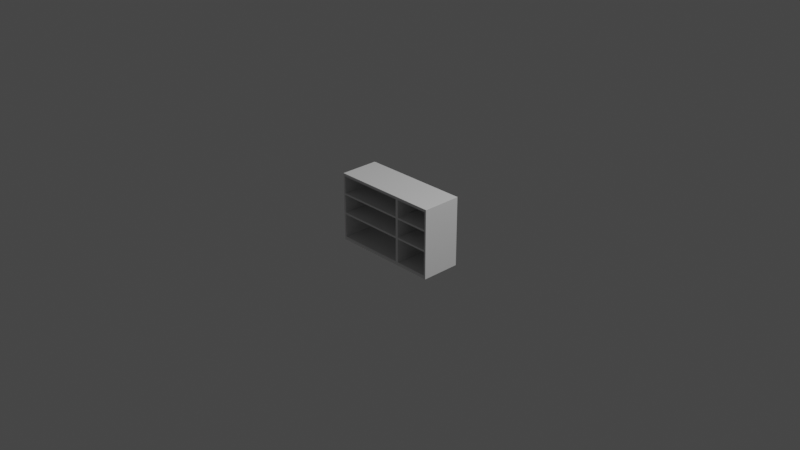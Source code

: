 # Source: Chest.blend  (saved by Blender 2.93.20; exported with 4.5.12 LTS)
import bpy
from mathutils import Matrix  # noqa: F401  (used for matrix-valued properties, if any)

bpy.ops.wm.read_factory_settings(use_empty=True)
scene = bpy.context.scene
scene.name = 'Scene'

# ---- collections
col_collection = bpy.data.collections.new('Collection'); scene.collection.children.link(col_collection)

# ---- materials (node trees are filled in below, after node groups)
mat_material = bpy.data.materials.new('Material')
mat_material.alpha_threshold = 0.0
mat_material.line_color = (0.0, 0.0, 0.0, 1.0)

# ---- material node trees
mat_material.use_nodes = True; mat_material.node_tree.nodes.clear()
_N = mat_material.node_tree.nodes; _L = mat_material.node_tree.links
n0 = _N.new('ShaderNodeOutputMaterial'); n0.name = 'Material Output'; n0.location = (300, 300)
n1 = _N.new('ShaderNodeBsdfPrincipled'); n1.name = 'Principled BSDF'; n1.location = (10, 300)
n1.distribution = 'GGX'
n1.subsurface_method = 'BURLEY'
n1.inputs[2].default_value = 0.4
n1.inputs[3].default_value = 1.45
n1.inputs[27].default_value = (0.0, 0.0, 0.0, 1.0)
n1.inputs[28].default_value = 1.0
_L.new(n1.outputs[0], n0.inputs[0])
n0.is_active_output = True

# ---- world
world_world = bpy.data.worlds.new('World'); scene.world = world_world
world_world.use_nodes = True; world_world.node_tree.nodes.clear()
_N = world_world.node_tree.nodes; _L = world_world.node_tree.links
n0 = _N.new('ShaderNodeOutputWorld'); n0.name = 'World Output'; n0.location = (300, 300)
n1 = _N.new('ShaderNodeBackground'); n1.name = 'Background'; n1.location = (10, 300)
n1.inputs[0].default_value = (0.05088, 0.05088, 0.05088, 1.0)
_L.new(n1.outputs[0], n0.inputs[0])
n0.is_active_output = True
world_world.color = (0.05088, 0.05088, 0.05088)
world_world.use_sun_shadow = False
world_world.sun_shadow_jitter_overblur = 0.0

# ---- cameras
cam_camera = bpy.data.cameras.new('Camera')
cam_camera.clip_end = 100.0
cam_camera.ortho_scale = 7.314

# ---- lights
light_light = bpy.data.lights.new('Light', 'POINT')
light_light.transmission_factor = 0.0
light_light.energy = 1000.0
light_light.shadow_soft_size = 0.1
light_light.shadow_maximum_resolution = 0.006
light_light.use_absolute_resolution = True

# ---- meshes
me_cube = bpy.data.meshes.new('Cube')
me_cube.from_pydata([(0.6, 0.215, -0.3775), (0.6, -0.215, -0.3775), (-0.6, 0.215, -0.3775), (-0.6, -0.215, -0.3775), (0.6, 0.215, 0.3475), (0.6, 0.215, 0.1574), (0.6, 0.215, 0.1374), (0.6, 0.215, -0.06225), (0.6, 0.215, -0.08221), (0.6, 0.215, -0.3423), (-0.6, -0.215, -0.3423), (-0.6, -0.215, -0.08221), (-0.6, -0.215, -0.06225), (-0.6, -0.215, 0.1374), (-0.6, -0.215, 0.1574), (-0.6, -0.215, 0.3475), (0.6, -0.215, 0.3475), (0.6, -0.215, 0.1574), (0.6, -0.215, 0.1374), (0.6, -0.215, -0.06225), (0.6, -0.215, -0.08221), (0.6, -0.215, -0.3423), (-0.6, 0.215, 0.3475), (-0.6, 0.215, 0.1574), (-0.6, 0.215, 0.1374), (-0.6, 0.215, -0.06225), (-0.6, 0.215, -0.08221), (-0.6, 0.215, -0.3423), (0.58, 0.215, -0.3775), (0.2068, 0.215, -0.3775), (0.1769, 0.215, -0.3775), (-0.58, 0.215, -0.3775), (-0.58, -0.215, -0.3775), (0.1769, -0.215, -0.3775), (0.2068, -0.215, -0.3775), (0.58, -0.215, -0.3775), (-0.58, 0.215, -0.3423), (0.1769, 0.215, -0.3423), (0.2068, 0.215, -0.3423), (0.58, 0.215, -0.3423), (-0.58, 0.215, -0.08221), (0.1769, 0.215, -0.08221), (0.2068, 0.215, -0.08221), (0.58, 0.215, -0.08221), (-0.58, 0.215, -0.06225), (0.1769, 0.215, -0.06225), (0.2068, 0.215, -0.06225), (0.58, 0.215, -0.06225), (-0.58, 0.215, 0.1374), (0.1769, 0.215, 0.1374), (0.2068, 0.215, 0.1374), (0.58, 0.215, 0.1374), (-0.58, 0.215, 0.1574), (0.1769, 0.215, 0.1574), (0.2068, 0.215, 0.1574), (0.58, 0.215, 0.1574), (-0.58, 0.215, 0.3475), (0.1769, 0.215, 0.3475), (0.2068, 0.215, 0.3475), (0.58, 0.215, 0.3475), (0.58, -0.215, -0.3423), (0.2068, -0.215, -0.3423), (0.1769, -0.215, -0.3423), (-0.58, -0.215, -0.3423), (0.58, -0.215, -0.08221), (0.2068, -0.215, -0.08221), (0.1769, -0.215, -0.08221), (-0.58, -0.215, -0.08221), (0.58, -0.215, -0.06225), (0.2068, -0.215, -0.06225), (0.1769, -0.215, -0.06225), (-0.58, -0.215, -0.06225), (0.58, -0.215, 0.1374), (0.2068, -0.215, 0.1374), (0.1769, -0.215, 0.1374), (-0.58, -0.215, 0.1374), (0.58, -0.215, 0.1574), (0.2068, -0.215, 0.1574), (0.1769, -0.215, 0.1574), (-0.58, -0.215, 0.1574), (0.58, -0.215, 0.3475), (0.2068, -0.215, 0.3475), (0.1769, -0.215, 0.3475), (-0.58, -0.215, 0.3475), (0.599, 0.215, 0.3775), (0.6, 0.215, 0.3765), (0.599, -0.214, 0.3775), (0.6, -0.215, 0.3765), (-0.599, 0.214, 0.3775), (-0.6, 0.215, 0.3765), (-0.599, -0.214, 0.3775), (-0.6, -0.215, 0.3765), (0.58, -0.214, 0.3775), (0.58, -0.215, 0.3765), (0.2068, -0.214, 0.3775), (0.2068, -0.215, 0.3765), (0.1769, -0.214, 0.3775), (0.1769, -0.215, 0.3765), (-0.58, -0.215, 0.3765), (-0.58, -0.214, 0.3775), (-0.58, 0.214, 0.3775), (-0.58, 0.215, 0.3765), (0.1769, 0.214, 0.3775), (0.1769, 0.215, 0.3765), (0.2068, 0.214, 0.3775), (0.2068, 0.215, 0.3765), (0.58, 0.215, 0.3765), (0.58, 0.214, 0.3775), (0.581, 0.215, 0.3775)], [], [(83, 98, 91, 15), (107, 104, 94, 92), (22, 89, 101, 56), (28, 0, 1, 35), (16, 87, 93, 80), (4, 85, 87, 16), (28, 39, 9, 0), (39, 43, 8, 9), (43, 47, 7, 8), (47, 51, 6, 7), (51, 55, 5, 6), (55, 59, 4, 5), (0, 9, 21, 1), (9, 8, 20, 21), (8, 7, 19, 20), (7, 6, 18, 19), (6, 5, 17, 18), (5, 4, 16, 17), (3, 10, 27, 2), (10, 11, 26, 27), (11, 12, 25, 26), (12, 13, 24, 25), (13, 14, 23, 24), (14, 15, 22, 23), (32, 63, 10, 3), (63, 67, 11, 10), (67, 71, 12, 11), (71, 75, 13, 12), (75, 79, 14, 13), (79, 83, 15, 14), (17, 16, 80, 76), (82, 57, 53, 78), (77, 81, 82, 78), (52, 79, 78, 53), (18, 17, 76, 72), (72, 76, 77, 73), (73, 77, 78, 74), (74, 78, 79, 75), (19, 18, 72, 68), (79, 52, 48, 75), (69, 73, 74, 70), (83, 56, 52, 79), (20, 19, 68, 64), (64, 68, 69, 65), (65, 69, 70, 66), (66, 70, 71, 67), (21, 20, 64, 60), (83, 15, 22, 56), (61, 65, 66, 62), (56, 57, 82, 83), (1, 21, 60, 35), (35, 60, 61, 34), (34, 61, 62, 33), (33, 62, 63, 32), (23, 22, 56, 52), (52, 56, 57, 53), (53, 57, 58, 54), (54, 58, 59, 55), (24, 23, 52, 48), (48, 52, 53, 49), (49, 53, 54, 50), (50, 54, 55, 51), (25, 24, 48, 44), (44, 48, 49, 45), (45, 49, 50, 46), (46, 50, 51, 47), (26, 25, 44, 40), (40, 44, 45, 41), (41, 45, 46, 42), (42, 46, 47, 43), (27, 26, 40, 36), (36, 40, 41, 37), (37, 41, 42, 38), (38, 42, 43, 39), (2, 27, 36, 31), (31, 36, 37, 30), (30, 37, 38, 29), (29, 38, 39, 28), (100, 88, 90, 99), (57, 103, 105, 58), (58, 105, 106, 59), (2, 31, 32, 3), (31, 30, 33, 32), (30, 29, 34, 33), (29, 28, 35, 34), (15, 91, 89, 22), (104, 102, 96, 94), (102, 100, 99, 96), (56, 101, 103, 57), (59, 106, 108, 84, 85, 4), (80, 93, 95, 81), (81, 95, 97, 82), (82, 97, 98, 83), (106, 107, 108), (99, 90, 91, 98), (84, 86, 87, 85), (90, 88, 89, 91), (86, 92, 93, 87), (92, 94, 95, 93), (94, 96, 97, 95), (96, 99, 98, 97), (88, 100, 101, 89), (100, 102, 103, 101), (102, 104, 105, 103), (104, 107, 106, 105), (84, 108, 107, 92, 86), (103, 97, 82, 57), (81, 58, 105, 95), (82, 57, 58, 81), (81, 58, 54, 77), (81, 58, 59, 80), (80, 59, 4, 16), (77, 54, 50, 73), (54, 77, 76, 55), (59, 80, 76, 55), (55, 76, 72, 51), (76, 55, 5, 17), (72, 51, 6, 18), (73, 50, 51, 72), (53, 78, 77, 54), (49, 74, 73, 50), (53, 78, 74, 49), (75, 48, 49, 74), (75, 13, 24, 48), (71, 12, 25, 44), (67, 11, 26, 40), (63, 36, 31, 32), (63, 10, 27, 36), (62, 37, 30, 33), (37, 62, 61, 38), (41, 66, 65, 42), (45, 70, 66, 41), (45, 70, 69, 46), (71, 44, 40, 67), (75, 48, 44, 71), (40, 67, 63, 36), (36, 63, 62, 37), (66, 41, 37, 62), (67, 40, 41, 66), (44, 71, 70, 45), (74, 49, 45, 70), (46, 69, 65, 42), (38, 61, 34, 29), (68, 47, 7, 19), (47, 68, 64, 43), (64, 43, 8, 20), (60, 39, 9, 21), (39, 60, 35, 28), (38, 61, 60, 39), (42, 65, 61, 38), (43, 64, 60, 39), (65, 42, 43, 64), (46, 69, 68, 47), (50, 73, 69, 46), (72, 51, 47, 68)])
_uv = me_cube.uv_layers.new(name='UVMap')
_uv.uv.foreach_set('vector', [0.6012, 0.9971, 0.6242, 0.9971, 0.6242, 1.0, 0.6012, 1.0, 0.7221, 0.5006, 0.7721, 0.5006, 0.7721, 0.7494, 0.7221, 0.7494, 0.6012, 0.25, 0.6242, 0.25, 0.6242, 0.2529, 0.6012, 0.2529, 0.2779, 0.5, 0.375, 0.5, 0.375, 0.75, 0.2779, 0.75, 0.6012, 0.75, 0.6242, 0.75, 0.6242, 0.8471, 0.6012, 0.8471, 0.6012, 0.5, 0.6242, 0.5, 0.6242, 0.75, 0.6012, 0.75, 0.375, 0.4029, 0.4227, 0.4029, 0.4227, 0.5, 0.375, 0.5, 0.4227, 0.4029, 0.4584, 0.4029, 0.4584, 0.5, 0.4227, 0.5, 0.4584, 0.4029, 0.4941, 0.4029, 0.4941, 0.5, 0.4584, 0.5, 0.4941, 0.4029, 0.5298, 0.4029, 0.5298, 0.5, 0.4941, 0.5, 0.5298, 0.4029, 0.5655, 0.4029, 0.5655, 0.5, 0.5298, 0.5, 0.5655, 0.4029, 0.6012, 0.4029, 0.6012, 0.5, 0.5655, 0.5, 0.375, 0.5, 0.4227, 0.5, 0.4227, 0.75, 0.375, 0.75, 0.4227, 0.5, 0.4584, 0.5, 0.4584, 0.75, 0.4227, 0.75, 0.4584, 0.5, 0.4941, 0.5, 0.4941, 0.75, 0.4584, 0.75, 0.4941, 0.5, 0.5298, 0.5, 0.5298, 0.75, 0.4941, 0.75, 0.5298, 0.5, 0.5655, 0.5, 0.5655, 0.75, 0.5298, 0.75, 0.5655, 0.5, 0.6012, 0.5, 0.6012, 0.75, 0.5655, 0.75, 0.375, 0.0, 0.4227, 0.0, 0.4227, 0.25, 0.375, 0.25, 0.4227, 0.0, 0.4584, 0.0, 0.4584, 0.25, 0.4227, 0.25, 0.4584, 0.0, 0.4941, 0.0, 0.4941, 0.25, 0.4584, 0.25, 0.4941, 0.0, 0.5298, 0.0, 0.5298, 0.25, 0.4941, 0.25, 0.5298, 0.0, 0.5655, 0.0, 0.5655, 0.25, 0.5298, 0.25, 0.5655, 0.0, 0.6012, 0.0, 0.6012, 0.25, 0.5655, 0.25, 0.375, 0.9971, 0.4227, 0.9971, 0.4227, 1.0, 0.375, 1.0, 0.4227, 0.9971, 0.4584, 0.9971, 0.4584, 1.0, 0.4227, 1.0, 0.4584, 0.9971, 0.4941, 0.9971, 0.4941, 1.0, 0.4584, 1.0, 0.4941, 0.9971, 0.5298, 0.9971, 0.5298, 1.0, 0.4941, 1.0, 0.5298, 0.9971, 0.5655, 0.9971, 0.5655, 1.0, 0.5298, 1.0, 0.5655, 0.9971, 0.6012, 0.9971, 0.6012, 1.0, 0.5655, 1.0, 0.5655, 0.75, 0.6012, 0.75, 0.6012, 0.8471, 0.5655, 0.8471, 0.0, 0.0, 0.0, 0.0, 0.0, 0.0, 0.0, 0.0, 0.5655, 0.8971, 0.6012, 0.8971, 0.6012, 0.9471, 0.5655, 0.9471, 0.0, 0.0, 0.0, 0.0, 0.0, 0.0, 0.0, 0.0, 0.5298, 0.75, 0.5655, 0.75, 0.5655, 0.8471, 0.5298, 0.8471, 0.5298, 0.8471, 0.5655, 0.8471, 0.5655, 0.8971, 0.5298, 0.8971, 0.5298, 0.8971, 0.5655, 0.8971, 0.5655, 0.9471, 0.5298, 0.9471, 0.5298, 0.9471, 0.5655, 0.9471, 0.5655, 0.9971, 0.5298, 0.9971, 0.4941, 0.75, 0.5298, 0.75, 0.5298, 0.8471, 0.4941, 0.8471, 0.0, 0.0, 0.0, 0.0, 0.0, 0.0, 0.0, 0.0, 0.4941, 0.8971, 0.5298, 0.8971, 0.5298, 0.9471, 0.4941, 0.9471, 0.0, 0.0, 0.0, 0.0, 0.0, 0.0, 0.0, 0.0, 0.4584, 0.75, 0.4941, 0.75, 0.4941, 0.8471, 0.4584, 0.8471, 0.4584, 0.8471, 0.4941, 0.8471, 0.4941, 0.8971, 0.4584, 0.8971, 0.4584, 0.8971, 0.4941, 0.8971, 0.4941, 0.9471, 0.4584, 0.9471, 0.4584, 0.9471, 0.4941, 0.9471, 0.4941, 0.9971, 0.4584, 0.9971, 0.4227, 0.75, 0.4584, 0.75, 0.4584, 0.8471, 0.4227, 0.8471, 0.0, 0.0, 0.0, 0.0, 0.0, 0.0, 0.0, 0.0, 0.4227, 0.8971, 0.4584, 0.8971, 0.4584, 0.9471, 0.4227, 0.9471, 0.6012, 0.2529, 0.6012, 0.3029, 0.6012, 0.9471, 0.6012, 0.9971, 0.375, 0.75, 0.4227, 0.75, 0.4227, 0.8471, 0.375, 0.8471, 0.375, 0.8471, 0.4227, 0.8471, 0.4227, 0.8971, 0.375, 0.8971, 0.375, 0.8971, 0.4227, 0.8971, 0.4227, 0.9471, 0.375, 0.9471, 0.375, 0.9471, 0.4227, 0.9471, 0.4227, 0.9971, 0.375, 0.9971, 0.5655, 0.25, 0.6012, 0.25, 0.6012, 0.2529, 0.5655, 0.2529, 0.5655, 0.2529, 0.6012, 0.2529, 0.6012, 0.3029, 0.5655, 0.3029, 0.5655, 0.3029, 0.6012, 0.3029, 0.6012, 0.3529, 0.5655, 0.3529, 0.5655, 0.3529, 0.6012, 0.3529, 0.6012, 0.4029, 0.5655, 0.4029, 0.5298, 0.25, 0.5655, 0.25, 0.5655, 0.2529, 0.5298, 0.2529, 0.5298, 0.2529, 0.5655, 0.2529, 0.5655, 0.3029, 0.5298, 0.3029, 0.5298, 0.3029, 0.5655, 0.3029, 0.5655, 0.3529, 0.5298, 0.3529, 0.5298, 0.3529, 0.5655, 0.3529, 0.5655, 0.4029, 0.5298, 0.4029, 0.4941, 0.25, 0.5298, 0.25, 0.5298, 0.2529, 0.4941, 0.2529, 0.4941, 0.2529, 0.5298, 0.2529, 0.5298, 0.3029, 0.4941, 0.3029, 0.4941, 0.3029, 0.5298, 0.3029, 0.5298, 0.3529, 0.4941, 0.3529, 0.4941, 0.3529, 0.5298, 0.3529, 0.5298, 0.4029, 0.4941, 0.4029, 0.4584, 0.25, 0.4941, 0.25, 0.4941, 0.2529, 0.4584, 0.2529, 0.4584, 0.2529, 0.4941, 0.2529, 0.4941, 0.3029, 0.4584, 0.3029, 0.4584, 0.3029, 0.4941, 0.3029, 0.4941, 0.3529, 0.4584, 0.3529, 0.4584, 0.3529, 0.4941, 0.3529, 0.4941, 0.4029, 0.4584, 0.4029, 0.4227, 0.25, 0.4584, 0.25, 0.4584, 0.2529, 0.4227, 0.2529, 0.4227, 0.2529, 0.4584, 0.2529, 0.4584, 0.3029, 0.4227, 0.3029, 0.4227, 0.3029, 0.4584, 0.3029, 0.4584, 0.3529, 0.4227, 0.3529, 0.4227, 0.3529, 0.4584, 0.3529, 0.4584, 0.4029, 0.4227, 0.4029, 0.375, 0.25, 0.4227, 0.25, 0.4227, 0.2529, 0.375, 0.2529, 0.375, 0.2529, 0.4227, 0.2529, 0.4227, 0.3029, 0.375, 0.3029, 0.375, 0.3029, 0.4227, 0.3029, 0.4227, 0.3529, 0.375, 0.3529, 0.375, 0.3529, 0.4227, 0.3529, 0.4227, 0.4029, 0.375, 0.4029, 0.8721, 0.5006, 0.8749, 0.5006, 0.8749, 0.7494, 0.8721, 0.7494, 0.6012, 0.3029, 0.6242, 0.3029, 0.6242, 0.3529, 0.6012, 0.3529, 0.6012, 0.3529, 0.6242, 0.3529, 0.6242, 0.4029, 0.6012, 0.4029, 0.125, 0.5, 0.1279, 0.5, 0.1279, 0.75, 0.125, 0.75, 0.1279, 0.5, 0.1779, 0.5, 0.1779, 0.75, 0.1279, 0.75, 0.1779, 0.5, 0.2279, 0.5, 0.2279, 0.75, 0.1779, 0.75, 0.2279, 0.5, 0.2779, 0.5, 0.2779, 0.75, 0.2279, 0.75, 0.6012, 0.0, 0.6242, 0.0, 0.6242, 0.25, 0.6012, 0.25, 0.7721, 0.5006, 0.8221, 0.5006, 0.8221, 0.7494, 0.7721, 0.7494, 0.8221, 0.5006, 0.8721, 0.5006, 0.8721, 0.7494, 0.8221, 0.7494, 0.6012, 0.2529, 0.6242, 0.2529, 0.6242, 0.3029, 0.6012, 0.3029, 0.6012, 0.4029, 0.6242, 0.4029, 0.625, 0.4077, 0.625, 0.4951, 0.6242, 0.5, 0.6012, 0.5, 0.6012, 0.8471, 0.6242, 0.8471, 0.6242, 0.8971, 0.6012, 0.8971, 0.6012, 0.8971, 0.6242, 0.8971, 0.6242, 0.9471, 0.6012, 0.9471, 0.6012, 0.9471, 0.6242, 0.9471, 0.6242, 0.9971, 0.6012, 0.9971, 0.7221, 0.5, 0.7221, 0.5006, 0.7221, 0.5, 0.625, 0.9971, 0.625, 0.9999, 0.6242, 1.0, 0.6242, 0.9971, 0.6299, 0.5, 0.6299, 0.7494, 0.6242, 0.75, 0.6242, 0.5, 0.625, 0.0005814, 0.625, 0.2494, 0.6242, 0.25, 0.6242, 0.0, 0.625, 0.7549, 0.625, 0.8471, 0.6242, 0.8471, 0.6242, 0.75, 0.625, 0.8471, 0.625, 0.8971, 0.6242, 0.8971, 0.6242, 0.8471, 0.625, 0.8971, 0.625, 0.9471, 0.6242, 0.9471, 0.6242, 0.8971, 0.625, 0.9471, 0.625, 0.9971, 0.6242, 0.9971, 0.6242, 0.9471, 0.625, 0.2501, 0.625, 0.2529, 0.6242, 0.2529, 0.6242, 0.25, 0.625, 0.2529, 0.625, 0.3029, 0.6242, 0.3029, 0.6242, 0.2529, 0.625, 0.3029, 0.625, 0.3529, 0.6242, 0.3529, 0.6242, 0.3029, 0.625, 0.3529, 0.625, 0.4029, 0.6242, 0.4029, 0.6242, 0.3529, 0.6299, 0.5, 0.7173, 0.5, 0.7221, 0.5006, 0.7221, 0.7494, 0.6299, 0.7494, 0.0, 0.0, 0.0, 0.0, 0.0, 0.0, 0.0, 0.0, 0.6012, 0.8971, 0.6012, 0.3529, 0.6242, 0.3529, 0.6242, 0.8971, 0.0, 0.0, 0.0, 0.0, 0.0, 0.0, 0.0, 0.0, 0.0, 0.0, 0.0, 0.0, 0.0, 0.0, 0.0, 0.0, 0.0, 0.0, 0.0, 0.0, 0.0, 0.0, 0.0, 0.0, 0.0, 0.0, 0.0, 0.0, 0.0, 0.0, 0.0, 0.0, 0.0, 0.0, 0.0, 0.0, 0.0, 0.0, 0.0, 0.0, 0.0, 0.0, 0.0, 0.0, 0.0, 0.0, 0.0, 0.0, 0.0, 0.0, 0.0, 0.0, 0.0, 0.0, 0.0, 0.0, 0.0, 0.0, 0.0, 0.0, 0.0, 0.0, 0.0, 0.0, 0.0, 0.0, 0.0, 0.0, 0.0, 0.0, 0.0, 0.0, 0.0, 0.0, 0.0, 0.0, 0.0, 0.0, 0.0, 0.0, 0.0, 0.0, 0.0, 0.0, 0.0, 0.0, 0.0, 0.0, 0.0, 0.0, 0.0, 0.0, 0.0, 0.0, 0.0, 0.0, 0.0, 0.0, 0.0, 0.0, 0.0, 0.0, 0.0, 0.0, 0.0, 0.0, 0.0, 0.0, 0.0, 0.0, 0.0, 0.0, 0.0, 0.0, 0.0, 0.0, 0.0, 0.0, 0.0, 0.0, 0.0, 0.0, 0.0, 0.0, 0.0, 0.0, 0.0, 0.0, 0.0, 0.0, 0.0, 0.0, 0.0, 0.0, 0.0, 0.0, 0.0, 0.0, 0.0, 0.0, 0.0, 0.0, 0.0, 0.0, 0.0, 0.0, 0.0, 0.0, 0.0, 0.0, 0.0, 0.0, 0.0, 0.0, 0.0, 0.0, 0.0, 0.0, 0.0, 0.0, 0.0, 0.0, 0.0, 0.0, 0.0, 0.0, 0.0, 0.0, 0.0, 0.0, 0.0, 0.0, 0.0, 0.0, 0.0, 0.0, 0.4584, 0.3029, 0.4584, 0.9471, 0.4584, 0.8971, 0.4584, 0.3529, 0.0, 0.0, 0.0, 0.0, 0.0, 0.0, 0.0, 0.0, 0.0, 0.0, 0.0, 0.0, 0.0, 0.0, 0.0, 0.0, 0.0, 0.0, 0.0, 0.0, 0.0, 0.0, 0.0, 0.0, 0.0, 0.0, 0.0, 0.0, 0.0, 0.0, 0.0, 0.0, 0.0, 0.0, 0.0, 0.0, 0.0, 0.0, 0.0, 0.0, 0.0, 0.0, 0.0, 0.0, 0.0, 0.0, 0.0, 0.0, 0.0, 0.0, 0.0, 0.0, 0.0, 0.0, 0.0, 0.0, 0.0, 0.0, 0.0, 0.0, 0.0, 0.0, 0.0, 0.0, 0.0, 0.0, 0.0, 0.0, 0.0, 0.0, 0.0, 0.0, 0.0, 0.0, 0.0, 0.0, 0.0, 0.0, 0.0, 0.0, 0.0, 0.0, 0.0, 0.0, 0.0, 0.0, 0.0, 0.0, 0.0, 0.0, 0.0, 0.0, 0.0, 0.0, 0.0, 0.0, 0.0, 0.0, 0.0, 0.0, 0.0, 0.0, 0.0, 0.0, 0.0, 0.0, 0.0, 0.0, 0.0, 0.0, 0.0, 0.0, 0.0, 0.0, 0.0, 0.0, 0.0, 0.0, 0.0, 0.0, 0.0, 0.0, 0.0, 0.0, 0.0, 0.0, 0.0, 0.0, 0.0, 0.0, 0.0, 0.0, 0.0, 0.0, 0.0, 0.0, 0.0, 0.0, 0.0, 0.0, 0.0, 0.0, 0.0, 0.0, 0.0, 0.0, 0.0, 0.0, 0.0, 0.0, 0.0, 0.0, 0.0, 0.0, 0.0, 0.0, 0.0, 0.0, 0.0, 0.0, 0.0, 0.0, 0.0, 0.0, 0.0, 0.0, 0.0, 0.0, 0.0, 0.0, 0.0, 0.0, 0.0, 0.0, 0.0, 0.0, 0.0, 0.0, 0.0, 0.0, 0.0, 0.0, 0.0, 0.0, 0.0, 0.0, 0.0, 0.0, 0.0, 0.0, 0.0, 0.0])
me_cube.materials.append(mat_material)
me_cube.use_remesh_preserve_volume = False
me_cube.use_remesh_preserve_attributes = False
me_cube.use_mirror_vertex_groups = False
me_cube.update()

# ---- objects
ob_cube = bpy.data.objects.new('Cube', me_cube)
ob_light = bpy.data.objects.new('Light', light_light)
ob_camera = bpy.data.objects.new('Camera', cam_camera)

# ---- transforms, parenting, visibility, modifiers, constraints
ob_cube.location = (0.0, 0.0, 0.0)
ob_cube.lock_rotations_4d = False
ob_cube.empty_display_type = 'ARROWS'
ob_cube.lineart.crease_threshold = 0.0
ob_light.location = (4.076, 1.005, 5.904)
ob_light.rotation_euler = (0.6503, 0.05522, 1.866)
ob_light.lock_rotations_4d = False
ob_light.empty_display_type = 'ARROWS'
ob_light.color = (0.0, 0.0, 0.0, 0.0)
ob_light.lineart.crease_threshold = 0.0
ob_camera.location = (7.359, -6.926, 4.958)
ob_camera.rotation_euler = (1.109, 0.0, 0.8149)
ob_camera.lock_rotations_4d = False
ob_camera.empty_display_type = 'ARROWS'
ob_camera.color = (0.0, 0.0, 0.0, 0.0)
ob_camera.display_type = 'WIRE'
ob_camera.lineart.crease_threshold = 0.0

# ---- collection membership
col_collection.objects.link(ob_cube)
col_collection.objects.link(ob_light)
col_collection.objects.link(ob_camera)

# ---- scene / render settings (as saved in the file)
scene.camera = ob_camera
scene.frame_start = 1; scene.frame_end = 250; scene.frame_set(1)
scene.render.engine = 'CYCLES'
scene.cycles.use_denoising = False
scene.cycles.samples = 128
scene.cycles.sampling_pattern = 'TABULATED_SOBOL'
scene.cycles.use_adaptive_sampling = False
scene.cycles.use_light_tree = False
scene.view_settings.view_transform = 'Filmic'
bpy.context.view_layer.update()
